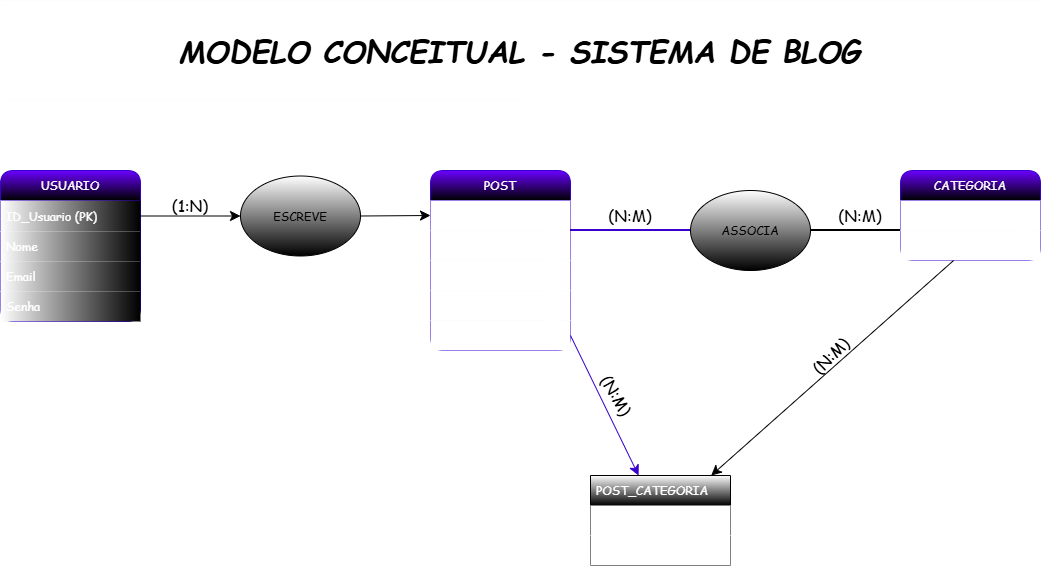

The diagram above was exported from draw.io. Its source (the exported page's mxGraphModel, read from the mxfile embedded in the PNG):
<mxGraphModel dx="3013" dy="690" grid="1" gridSize="10" guides="1" tooltips="1" connect="1" arrows="1" fold="1" page="1" pageScale="1" pageWidth="827" pageHeight="1169" math="0" shadow="0">
  <root>
    <mxCell id="0" />
    <mxCell id="1" parent="0" />
    <mxCell id="DqcCcQ8KLNNUJsvNJ0wE-7" value="USUARIO" style="swimlane;fontStyle=0;childLayout=stackLayout;horizontal=1;startSize=30;horizontalStack=0;resizeParent=1;resizeParentMax=0;resizeLast=0;collapsible=1;marginBottom=0;whiteSpace=wrap;html=1;fillColor=light-dark(#6A00FF,#744B74);fontColor=#ffffff;strokeColor=#3700CC;rounded=1;gradientColor=default;align=center;verticalAlign=middle;fontFamily=Comic Sans MS;fontSize=12;" vertex="1" parent="1">
      <mxGeometry x="-1060" y="190" width="140" height="151" as="geometry" />
    </mxCell>
    <mxCell id="DqcCcQ8KLNNUJsvNJ0wE-8" value="ID_Usuario (PK)" style="text;strokeColor=none;fillColor=light-dark(#FFFFFF,#501665);align=left;verticalAlign=middle;spacingLeft=4;spacingRight=4;overflow=hidden;points=[[0,0.5],[1,0.5]];portConstraint=eastwest;rotatable=0;whiteSpace=wrap;html=1;fontColor=#ffffff;gradientColor=default;gradientDirection=east;fontFamily=Comic Sans MS;fontSize=12;fontStyle=0;horizontal=1;" vertex="1" parent="DqcCcQ8KLNNUJsvNJ0wE-7">
      <mxGeometry y="30" width="140" height="31" as="geometry" />
    </mxCell>
    <mxCell id="DqcCcQ8KLNNUJsvNJ0wE-9" value="Nome" style="text;strokeColor=none;fillColor=light-dark(#FFFFFF,#501665);align=left;verticalAlign=middle;spacingLeft=4;spacingRight=4;overflow=hidden;points=[[0,0.5],[1,0.5]];portConstraint=eastwest;rotatable=0;whiteSpace=wrap;html=1;fontColor=#ffffff;gradientColor=default;gradientDirection=east;fontFamily=Comic Sans MS;fontSize=12;fontStyle=0;horizontal=1;" vertex="1" parent="DqcCcQ8KLNNUJsvNJ0wE-7">
      <mxGeometry y="61" width="140" height="30" as="geometry" />
    </mxCell>
    <mxCell id="DqcCcQ8KLNNUJsvNJ0wE-10" value="Email" style="text;strokeColor=none;fillColor=light-dark(#FFFFFF,#501665);align=left;verticalAlign=middle;spacingLeft=4;spacingRight=4;overflow=hidden;points=[[0,0.5],[1,0.5]];portConstraint=eastwest;rotatable=0;whiteSpace=wrap;html=1;fontColor=#ffffff;gradientColor=default;gradientDirection=east;fontFamily=Comic Sans MS;fontSize=12;fontStyle=0;horizontal=1;" vertex="1" parent="DqcCcQ8KLNNUJsvNJ0wE-7">
      <mxGeometry y="91" width="140" height="30" as="geometry" />
    </mxCell>
    <mxCell id="DqcCcQ8KLNNUJsvNJ0wE-19" value="Senha" style="text;strokeColor=none;fillColor=light-dark(#FFFFFF,#501665);align=left;verticalAlign=middle;spacingLeft=4;spacingRight=4;overflow=hidden;points=[[0,0.5],[1,0.5]];portConstraint=eastwest;rotatable=0;whiteSpace=wrap;html=1;fontColor=#ffffff;gradientColor=default;gradientDirection=east;fontFamily=Comic Sans MS;fontSize=12;fontStyle=0;horizontal=1;" vertex="1" parent="DqcCcQ8KLNNUJsvNJ0wE-7">
      <mxGeometry y="121" width="140" height="30" as="geometry" />
    </mxCell>
    <mxCell id="DqcCcQ8KLNNUJsvNJ0wE-11" value="POST" style="swimlane;fontStyle=0;childLayout=stackLayout;horizontal=1;startSize=30;horizontalStack=0;resizeParent=1;resizeParentMax=0;resizeLast=0;collapsible=1;marginBottom=0;whiteSpace=wrap;html=1;fillColor=light-dark(#6A00FF,#744B74);fontColor=#ffffff;strokeColor=#3700CC;rounded=1;align=center;verticalAlign=middle;fontFamily=Comic Sans MS;fontSize=12;gradientColor=default;" vertex="1" parent="1">
      <mxGeometry x="-630" y="190" width="140" height="180" as="geometry" />
    </mxCell>
    <mxCell id="DqcCcQ8KLNNUJsvNJ0wE-12" value="ID_Post (PK)" style="text;strokeColor=none;fillColor=light-dark(#FFFFFF,#FFFFFF);align=left;verticalAlign=middle;spacingLeft=4;spacingRight=4;overflow=hidden;points=[[0,0.5],[1,0.5]];portConstraint=eastwest;rotatable=0;whiteSpace=wrap;html=1;fontFamily=Comic Sans MS;fontSize=12;fontColor=#ffffff;fontStyle=0;horizontal=1;gradientColor=light-dark(#FFFFFF,#501665);gradientDirection=west;" vertex="1" parent="DqcCcQ8KLNNUJsvNJ0wE-11">
      <mxGeometry y="30" width="140" height="30" as="geometry" />
    </mxCell>
    <mxCell id="DqcCcQ8KLNNUJsvNJ0wE-21" value="ID_Usuario (PK)" style="text;strokeColor=none;fillColor=light-dark(#FFFFFF,#FFFFFF);align=left;verticalAlign=middle;spacingLeft=4;spacingRight=4;overflow=hidden;points=[[0,0.5],[1,0.5]];portConstraint=eastwest;rotatable=0;whiteSpace=wrap;html=1;fontFamily=Comic Sans MS;fontSize=12;fontColor=#ffffff;fontStyle=0;horizontal=1;gradientColor=light-dark(#FFFFFF,#501665);gradientDirection=west;" vertex="1" parent="DqcCcQ8KLNNUJsvNJ0wE-11">
      <mxGeometry y="60" width="140" height="30" as="geometry" />
    </mxCell>
    <mxCell id="DqcCcQ8KLNNUJsvNJ0wE-13" value="Título" style="text;strokeColor=none;fillColor=light-dark(#FFFFFF,#FFFFFF);align=left;verticalAlign=middle;spacingLeft=4;spacingRight=4;overflow=hidden;points=[[0,0.5],[1,0.5]];portConstraint=eastwest;rotatable=0;whiteSpace=wrap;html=1;fontFamily=Comic Sans MS;fontSize=12;fontColor=#ffffff;fontStyle=0;horizontal=1;gradientColor=light-dark(#FFFFFF,#501665);gradientDirection=west;" vertex="1" parent="DqcCcQ8KLNNUJsvNJ0wE-11">
      <mxGeometry y="90" width="140" height="30" as="geometry" />
    </mxCell>
    <mxCell id="DqcCcQ8KLNNUJsvNJ0wE-14" value="Conteudo" style="text;strokeColor=none;fillColor=light-dark(#FFFFFF,#FFFFFF);align=left;verticalAlign=middle;spacingLeft=4;spacingRight=4;overflow=hidden;points=[[0,0.5],[1,0.5]];portConstraint=eastwest;rotatable=0;whiteSpace=wrap;html=1;fontFamily=Comic Sans MS;fontSize=12;fontColor=#ffffff;fontStyle=0;horizontal=1;gradientColor=light-dark(#FFFFFF,#501665);gradientDirection=west;" vertex="1" parent="DqcCcQ8KLNNUJsvNJ0wE-11">
      <mxGeometry y="120" width="140" height="30" as="geometry" />
    </mxCell>
    <mxCell id="DqcCcQ8KLNNUJsvNJ0wE-20" value="Data_Publicacao" style="text;strokeColor=none;fillColor=light-dark(#FFFFFF,#FFFFFF);align=left;verticalAlign=middle;spacingLeft=4;spacingRight=4;overflow=hidden;points=[[0,0.5],[1,0.5]];portConstraint=eastwest;rotatable=0;whiteSpace=wrap;html=1;fontFamily=Comic Sans MS;fontSize=12;fontColor=#ffffff;fontStyle=0;horizontal=1;gradientColor=light-dark(#FFFFFF,#501665);gradientDirection=west;" vertex="1" parent="DqcCcQ8KLNNUJsvNJ0wE-11">
      <mxGeometry y="150" width="140" height="30" as="geometry" />
    </mxCell>
    <mxCell id="DqcCcQ8KLNNUJsvNJ0wE-15" value="CATEGORIA" style="swimlane;fontStyle=0;childLayout=stackLayout;horizontal=1;startSize=30;horizontalStack=0;resizeParent=1;resizeParentMax=0;resizeLast=0;collapsible=1;marginBottom=0;whiteSpace=wrap;html=1;rounded=1;strokeColor=#3700CC;align=center;verticalAlign=middle;fontFamily=Comic Sans MS;fontSize=12;fontColor=#ffffff;fillColor=light-dark(#6A00FF,#744B74);gradientColor=default;" vertex="1" parent="1">
      <mxGeometry x="-160" y="190" width="140" height="90" as="geometry" />
    </mxCell>
    <mxCell id="DqcCcQ8KLNNUJsvNJ0wE-16" value="ID_Categoria (PK)" style="text;strokeColor=none;fillColor=light-dark(#FFFFFF,#FFFFFF);align=left;verticalAlign=middle;spacingLeft=4;spacingRight=4;overflow=hidden;points=[[0,0.5],[1,0.5]];portConstraint=eastwest;rotatable=0;whiteSpace=wrap;html=1;fontFamily=Comic Sans MS;fontSize=12;fontColor=#ffffff;fontStyle=0;horizontal=1;gradientColor=light-dark(#FFFFFF,#501665);gradientDirection=west;" vertex="1" parent="DqcCcQ8KLNNUJsvNJ0wE-15">
      <mxGeometry y="30" width="140" height="30" as="geometry" />
    </mxCell>
    <mxCell id="DqcCcQ8KLNNUJsvNJ0wE-29" value="Nome_Categoria" style="text;strokeColor=none;fillColor=light-dark(#FFFFFF,#FFFFFF);align=left;verticalAlign=middle;spacingLeft=4;spacingRight=4;overflow=hidden;points=[[0,0.5],[1,0.5]];portConstraint=eastwest;rotatable=0;whiteSpace=wrap;html=1;fontFamily=Comic Sans MS;fontSize=12;fontColor=#ffffff;fontStyle=0;horizontal=1;gradientColor=light-dark(#FFFFFF,#501665);gradientDirection=west;" vertex="1" parent="DqcCcQ8KLNNUJsvNJ0wE-15">
      <mxGeometry y="60" width="140" height="30" as="geometry" />
    </mxCell>
    <mxCell id="DqcCcQ8KLNNUJsvNJ0wE-22" style="edgeStyle=none;curved=1;rounded=0;orthogonalLoop=1;jettySize=auto;html=1;exitX=1;exitY=0.5;exitDx=0;exitDy=0;entryX=0;entryY=0.5;entryDx=0;entryDy=0;fontSize=12;startSize=8;endSize=8;fontFamily=Comic Sans MS;" edge="1" parent="1" source="DqcCcQ8KLNNUJsvNJ0wE-40" target="DqcCcQ8KLNNUJsvNJ0wE-12">
      <mxGeometry relative="1" as="geometry" />
    </mxCell>
    <mxCell id="DqcCcQ8KLNNUJsvNJ0wE-23" value="POST_CATEGORIA" style="swimlane;fontStyle=0;childLayout=stackLayout;horizontal=1;startSize=30;horizontalStack=0;resizeParent=1;resizeParentMax=0;resizeLast=0;collapsible=1;marginBottom=0;whiteSpace=wrap;html=1;align=left;verticalAlign=middle;spacingLeft=4;spacingRight=4;fontFamily=Comic Sans MS;fontSize=12;fontColor=#ffffff;fillColor=light-dark(#FFFFFF,#501665);gradientColor=default;gradientDirection=south;" vertex="1" parent="1">
      <mxGeometry x="-470" y="495" width="140" height="90" as="geometry" />
    </mxCell>
    <mxCell id="DqcCcQ8KLNNUJsvNJ0wE-24" value="ID_Post (PK, FK)" style="text;strokeColor=none;fillColor=light-dark(#FFFFFF,#FFFFFF);align=left;verticalAlign=middle;spacingLeft=4;spacingRight=4;overflow=hidden;points=[[0,0.5],[1,0.5]];portConstraint=eastwest;rotatable=0;whiteSpace=wrap;html=1;fontFamily=Comic Sans MS;fontSize=12;fontColor=#ffffff;fontStyle=0;horizontal=1;gradientColor=light-dark(#FFFFFF,#501665);gradientDirection=west;" vertex="1" parent="DqcCcQ8KLNNUJsvNJ0wE-23">
      <mxGeometry y="30" width="140" height="30" as="geometry" />
    </mxCell>
    <mxCell id="DqcCcQ8KLNNUJsvNJ0wE-25" value="ID_Categoria (PK, FK)" style="text;strokeColor=none;fillColor=light-dark(#FFFFFF,#FFFFFF);align=left;verticalAlign=middle;spacingLeft=4;spacingRight=4;overflow=hidden;points=[[0,0.5],[1,0.5]];portConstraint=eastwest;rotatable=0;whiteSpace=wrap;html=1;fontFamily=Comic Sans MS;fontSize=12;fontColor=#ffffff;fontStyle=0;horizontal=1;gradientColor=light-dark(#FFFFFF,#501665);gradientDirection=west;" vertex="1" parent="DqcCcQ8KLNNUJsvNJ0wE-23">
      <mxGeometry y="60" width="140" height="30" as="geometry" />
    </mxCell>
    <mxCell id="DqcCcQ8KLNNUJsvNJ0wE-27" style="edgeStyle=none;rounded=1;orthogonalLoop=1;jettySize=auto;html=1;exitX=1;exitY=0.5;exitDx=0;exitDy=0;fontSize=12;startSize=30;endSize=8;strokeColor=#3700CC;align=center;verticalAlign=middle;fontFamily=Comic Sans MS;fontColor=#ffffff;fontStyle=0;horizontal=1;fillColor=light-dark(#6A00FF,#744B74);gradientColor=default;" edge="1" parent="1" source="DqcCcQ8KLNNUJsvNJ0wE-20" target="DqcCcQ8KLNNUJsvNJ0wE-23">
      <mxGeometry relative="1" as="geometry" />
    </mxCell>
    <mxCell id="DqcCcQ8KLNNUJsvNJ0wE-30" style="edgeStyle=none;curved=1;rounded=0;orthogonalLoop=1;jettySize=auto;html=1;fontSize=12;startSize=8;endSize=8;fontFamily=Comic Sans MS;" edge="1" parent="1" source="DqcCcQ8KLNNUJsvNJ0wE-29" target="DqcCcQ8KLNNUJsvNJ0wE-23">
      <mxGeometry relative="1" as="geometry" />
    </mxCell>
    <mxCell id="DqcCcQ8KLNNUJsvNJ0wE-32" value="MODELO CONCEITUAL - SISTEMA DE BLOG" style="text;strokeColor=none;fillColor=light-dark(#FFFFFF,#FFFFFF);html=1;align=center;verticalAlign=middle;whiteSpace=wrap;rounded=0;fontSize=30;gradientColor=light-dark(#FFFFFF,#501665);fontStyle=3;fontFamily=Comic Sans MS;" vertex="1" parent="1">
      <mxGeometry x="-1060" y="20" width="1040" height="100" as="geometry" />
    </mxCell>
    <mxCell id="DqcCcQ8KLNNUJsvNJ0wE-33" value="(1:N)" style="text;html=1;whiteSpace=wrap;strokeColor=none;fillColor=none;align=center;verticalAlign=middle;rounded=0;fontSize=16;fontFamily=Comic Sans MS;" vertex="1" parent="1">
      <mxGeometry x="-900" y="210" width="60" height="30" as="geometry" />
    </mxCell>
    <mxCell id="DqcCcQ8KLNNUJsvNJ0wE-41" value="ASSOCIA" style="ellipse;whiteSpace=wrap;html=1;fillColor=light-dark(#FFFFFF,#330A5D);gradientColor=default;fontFamily=Comic Sans MS;" vertex="1" parent="1">
      <mxGeometry x="-370" y="210" width="120" height="80" as="geometry" />
    </mxCell>
    <mxCell id="DqcCcQ8KLNNUJsvNJ0wE-47" value="" style="line;strokeWidth=2;html=1;rounded=1;strokeColor=#3700CC;align=center;verticalAlign=middle;fontFamily=Comic Sans MS;fontSize=12;fontColor=#ffffff;fontStyle=0;horizontal=1;fillColor=light-dark(#6A00FF,#744B74);gradientColor=default;" vertex="1" parent="1">
      <mxGeometry x="-490" y="245" width="120" height="10" as="geometry" />
    </mxCell>
    <mxCell id="DqcCcQ8KLNNUJsvNJ0wE-48" value="" style="line;strokeWidth=2;html=1;fontFamily=Comic Sans MS;" vertex="1" parent="1">
      <mxGeometry x="-250" y="245" width="90" height="10" as="geometry" />
    </mxCell>
    <mxCell id="DqcCcQ8KLNNUJsvNJ0wE-53" value="(N:M)" style="text;html=1;whiteSpace=wrap;strokeColor=none;fillColor=none;align=center;verticalAlign=middle;rounded=0;fontSize=16;fontFamily=Comic Sans MS;" vertex="1" parent="1">
      <mxGeometry x="-460" y="220" width="60" height="30" as="geometry" />
    </mxCell>
    <mxCell id="DqcCcQ8KLNNUJsvNJ0wE-56" value="" style="edgeStyle=none;curved=1;rounded=0;orthogonalLoop=1;jettySize=auto;html=1;exitX=1;exitY=0.5;exitDx=0;exitDy=0;entryX=0;entryY=0.5;entryDx=0;entryDy=0;fontSize=12;startSize=8;endSize=8;fontFamily=Comic Sans MS;" edge="1" parent="1" source="DqcCcQ8KLNNUJsvNJ0wE-8" target="DqcCcQ8KLNNUJsvNJ0wE-40">
      <mxGeometry relative="1" as="geometry">
        <mxPoint x="-920" y="236" as="sourcePoint" />
        <mxPoint x="-630" y="235" as="targetPoint" />
      </mxGeometry>
    </mxCell>
    <mxCell id="DqcCcQ8KLNNUJsvNJ0wE-40" value="ESCREVE" style="ellipse;whiteSpace=wrap;html=1;fillColor=light-dark(#FFFFFF,#330A5D);gradientColor=default;fontFamily=Comic Sans MS;" vertex="1" parent="1">
      <mxGeometry x="-820" y="195.5" width="120" height="80" as="geometry" />
    </mxCell>
    <mxCell id="DqcCcQ8KLNNUJsvNJ0wE-57" value="(N:M)" style="text;html=1;whiteSpace=wrap;strokeColor=none;fillColor=none;align=center;verticalAlign=middle;rounded=0;fontSize=16;fontFamily=Comic Sans MS;" vertex="1" parent="1">
      <mxGeometry x="-230" y="220" width="60" height="30" as="geometry" />
    </mxCell>
    <mxCell id="DqcCcQ8KLNNUJsvNJ0wE-58" value="(N:M)" style="text;html=1;whiteSpace=wrap;strokeColor=none;fillColor=none;align=center;verticalAlign=middle;rounded=0;fontSize=16;fontFamily=Comic Sans MS;rotation=60;" vertex="1" parent="1">
      <mxGeometry x="-473" y="400" width="60" height="30" as="geometry" />
    </mxCell>
    <mxCell id="DqcCcQ8KLNNUJsvNJ0wE-60" value="(N:M)" style="text;html=1;whiteSpace=wrap;strokeColor=none;fillColor=none;align=center;verticalAlign=middle;rounded=0;fontSize=16;fontFamily=Comic Sans MS;rotation=-45;" vertex="1" parent="1">
      <mxGeometry x="-260" y="360" width="60" height="30" as="geometry" />
    </mxCell>
  </root>
</mxGraphModel>